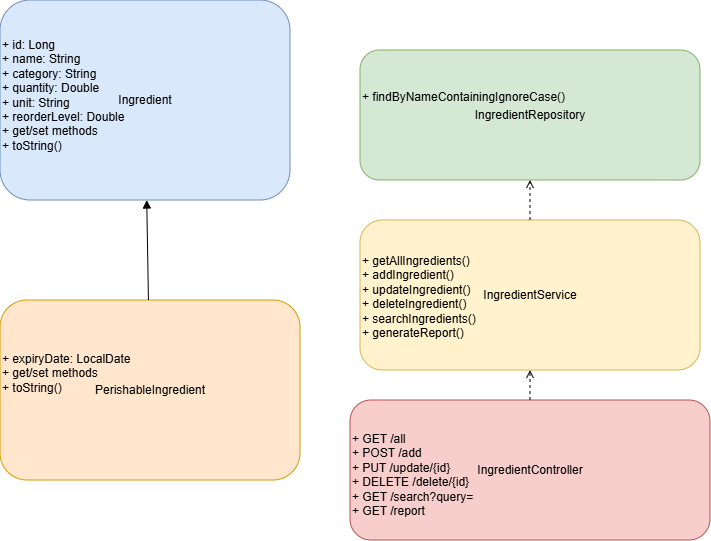

The diagram above was exported from draw.io. Its source (the exported page's mxGraphModel, read from the mxfile embedded in the PNG):
<mxGraphModel dx="937" dy="471" grid="1" gridSize="10" guides="1" tooltips="1" connect="1" arrows="1" fold="1" page="1" pageScale="1" pageWidth="850" pageHeight="1100" math="0" shadow="0">
  <root>
    <mxCell id="0" />
    <mxCell id="1" parent="0" />
    <mxCell id="APKLYxWMItitO-jtbFeW-27" value="Ingredient" style="rounded=1;whiteSpace=wrap;html=1;fillColor=#dae8fc;strokeColor=#6c8ebf;" vertex="1" parent="1">
      <mxGeometry x="90" y="40" width="290" height="200" as="geometry" />
    </mxCell>
    <mxCell id="APKLYxWMItitO-jtbFeW-28" value="+ id: Long&#10;+ name: String&#10;+ category: String&#10;+ quantity: Double&#10;+ unit: String&#10;+ reorderLevel: Double&#10;+ get/set methods&#10;+ toString()" style="text;whiteSpace=wrap;html=1;verticalAlign=top;" vertex="1" parent="APKLYxWMItitO-jtbFeW-27">
      <mxGeometry y="31.25" width="290" height="162.5" as="geometry" />
    </mxCell>
    <mxCell id="APKLYxWMItitO-jtbFeW-29" value="PerishableIngredient" style="rounded=1;whiteSpace=wrap;html=1;fillColor=#ffe6cc;strokeColor=#d79b00;" vertex="1" parent="1">
      <mxGeometry x="90" y="340" width="300" height="180" as="geometry" />
    </mxCell>
    <mxCell id="APKLYxWMItitO-jtbFeW-30" value="+ expiryDate: LocalDate&#10;+ get/set methods&#10;+ toString()" style="text;whiteSpace=wrap;html=1;verticalAlign=top;" vertex="1" parent="APKLYxWMItitO-jtbFeW-29">
      <mxGeometry y="45" width="300" height="135" as="geometry" />
    </mxCell>
    <mxCell id="APKLYxWMItitO-jtbFeW-31" value="" style="endArrow=block;endFill=1;dashed=0;" edge="1" parent="1" source="APKLYxWMItitO-jtbFeW-29" target="APKLYxWMItitO-jtbFeW-27">
      <mxGeometry relative="1" as="geometry" />
    </mxCell>
    <mxCell id="APKLYxWMItitO-jtbFeW-32" value="IngredientRepository" style="rounded=1;whiteSpace=wrap;html=1;fillColor=#d5e8d4;strokeColor=#82b366;" vertex="1" parent="1">
      <mxGeometry x="450" y="90" width="340" height="130" as="geometry" />
    </mxCell>
    <mxCell id="APKLYxWMItitO-jtbFeW-33" value="+ findByNameContainingIgnoreCase()" style="text;whiteSpace=wrap;html=1;verticalAlign=top;" vertex="1" parent="APKLYxWMItitO-jtbFeW-32">
      <mxGeometry y="32.5" width="340" height="97.5" as="geometry" />
    </mxCell>
    <mxCell id="APKLYxWMItitO-jtbFeW-34" value="IngredientService" style="rounded=1;whiteSpace=wrap;html=1;fillColor=#fff2cc;strokeColor=#d6b656;" vertex="1" parent="1">
      <mxGeometry x="450" y="260" width="340" height="150" as="geometry" />
    </mxCell>
    <mxCell id="APKLYxWMItitO-jtbFeW-35" value="+ getAllIngredients()&#10;+ addIngredient()&#10;+ updateIngredient()&#10;+ deleteIngredient()&#10;+ searchIngredients()&#10;+ generateReport()" style="text;whiteSpace=wrap;html=1;verticalAlign=top;" vertex="1" parent="APKLYxWMItitO-jtbFeW-34">
      <mxGeometry y="26.785714285714285" width="340" height="123.21428571428571" as="geometry" />
    </mxCell>
    <mxCell id="APKLYxWMItitO-jtbFeW-36" value="IngredientController" style="rounded=1;whiteSpace=wrap;html=1;fillColor=#f8cecc;strokeColor=#b85450;" vertex="1" parent="1">
      <mxGeometry x="440" y="440" width="360" height="140" as="geometry" />
    </mxCell>
    <mxCell id="APKLYxWMItitO-jtbFeW-37" value="+ GET /all&#10;+ POST /add&#10;+ PUT /update/{id}&#10;+ DELETE /delete/{id}&#10;+ GET /search?query=&#10;+ GET /report" style="text;whiteSpace=wrap;html=1;verticalAlign=top;" vertex="1" parent="APKLYxWMItitO-jtbFeW-36">
      <mxGeometry y="25" width="360" height="114.99999999999999" as="geometry" />
    </mxCell>
    <mxCell id="APKLYxWMItitO-jtbFeW-38" value="" style="endArrow=open;dashed=1;" edge="1" parent="1" source="APKLYxWMItitO-jtbFeW-34" target="APKLYxWMItitO-jtbFeW-32">
      <mxGeometry relative="1" as="geometry" />
    </mxCell>
    <mxCell id="APKLYxWMItitO-jtbFeW-39" value="" style="endArrow=open;dashed=1;" edge="1" parent="1" source="APKLYxWMItitO-jtbFeW-36" target="APKLYxWMItitO-jtbFeW-34">
      <mxGeometry relative="1" as="geometry" />
    </mxCell>
  </root>
</mxGraphModel>